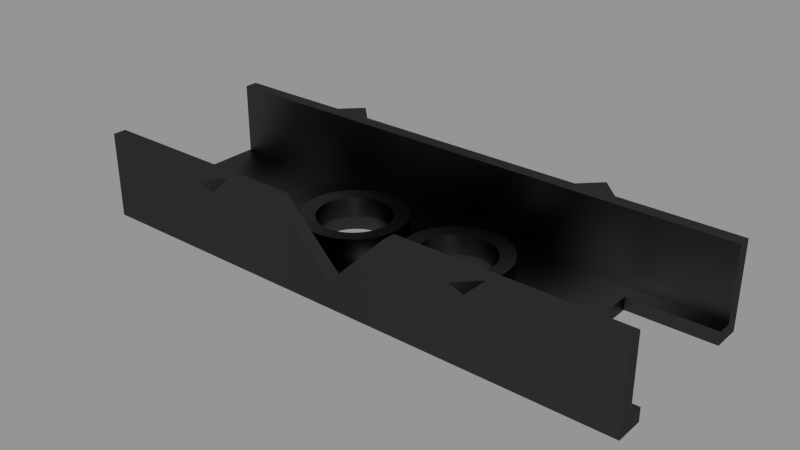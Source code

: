 # Source: sonar_rama.blend  (saved by Blender 2.63.19; exported with 4.5.12 LTS)
import bpy
from mathutils import Matrix  # noqa: F401  (used for matrix-valued properties, if any)

bpy.ops.wm.read_factory_settings(use_empty=True)
scene = bpy.context.scene
scene.name = 'Scene'

# ---- collections
col_collection_1 = bpy.data.collections.new('Collection 1'); scene.collection.children.link(col_collection_1)

# ---- materials (node trees are filled in below, after node groups)
mat_cyc_black_yz = bpy.data.materials.new('cyc_black_yz')
mat_cyc_black_yz.alpha_threshold = 0.0
mat_cyc_black_yz.roughness = 0.5
mat_cyc_black_yz.line_color = (0.0, 0.0, 0.0, 1.0)

# ---- material node trees
mat_cyc_black_yz.use_nodes = True; mat_cyc_black_yz.node_tree.nodes.clear()
_N = mat_cyc_black_yz.node_tree.nodes; _L = mat_cyc_black_yz.node_tree.links
n0 = _N.new('ShaderNodeTexCoord'); n0.name = 'Texture Coordinate'; n0.location = (-652, 324)
n0.width = 150
n1 = _N.new('ShaderNodeOutputMaterial'); n1.name = 'Material Output'; n1.location = (446, 322)
n1.width = 120
n2 = _N.new('ShaderNodeMapping'); n2.name = 'Mapping'; n2.location = (-463, 262)
n2.inputs[3].default_value = (1.0, 0.0, 0.0)
n3 = _N.new('ShaderNodeMixShader'); n3.name = 'Mix Shader'; n3.location = (243, 468)
n3.width = 150
n3.inputs[0].default_value = 0.1
n4 = _N.new('ShaderNodeBsdfAnisotropic'); n4.name = 'Glossy BSDF'; n4.location = (-28, 381)
n4.distribution = 'BECKMANN'
n4.inputs[1].default_value = 0.4472
n5 = _N.new('ShaderNodeTexWave'); n5.name = 'Wave Texture'; n5.location = (44, 242)
n5.bands_direction = 'DIAGONAL'
n5.rings_direction = 'SPHERICAL'
n5.inputs[1].default_value = 0.5
n5.inputs[3].default_value = 0.0
n5.inputs[6].default_value = 1.571
n6 = _N.new('ShaderNodeBsdfDiffuse'); n6.name = 'Diffuse BSDF'; n6.location = (-35, 486)
n6.inputs[0].default_value = (0.0, 0.0, 0.0, 1.0)
n7 = _N.new('ShaderNodeDisplacement'); n7.name = 'Displacement'; n7.location = (0, 0)
n7.inputs[1].default_value = 0.0
n7.inputs[2].default_value = 0.1
_L.new(n6.outputs[0], n3.inputs[1])
_L.new(n3.outputs[0], n1.inputs[0])
_L.new(n0.outputs[3], n2.inputs[0])
_L.new(n4.outputs[0], n3.inputs[2])
_L.new(n2.outputs[0], n5.inputs[0])
_L.new(n5.outputs[1], n7.inputs[0])
_L.new(n7.outputs[0], n1.inputs[2])
n1.is_active_output = True

# ---- meshes
me_sonar_rama = bpy.data.meshes.new('sonar_rama')
me_sonar_rama.from_pydata([(0.9333, 0.2889, -0.6222), (0.9333, 1.192e-07, -0.6222), (0.9333, 0.2889, -5.96e-08), (0.9333, 5.96e-08, -5.96e-08), (0.2, -2.384e-07, -0.2153), (0.1561, -2.384e-07, -0.2245), (0.1192, -2.384e-07, -0.2499), (0.09377, -2.384e-07, -0.2869), (0.08453, -2.384e-07, -0.3308), (0.09377, -2.384e-07, -0.3746), (0.1192, -2.384e-07, -0.4116), (0.1561, -2.384e-07, -0.437), (0.2, -2.384e-07, -0.4462), (0.2439, -2.384e-07, -0.437), (0.2808, -2.384e-07, -0.4116), (0.3062, -2.384e-07, -0.3746), (0.3155, -2.384e-07, -0.3308), (0.3062, -2.384e-07, -0.2869), (0.2808, -2.384e-07, -0.2499), (0.2439, -2.384e-07, -0.2245), (0.2, 0.04485, -0.2153), (0.1561, 0.04485, -0.2245), (0.1192, 0.04485, -0.2499), (0.09377, 0.04485, -0.2869), (0.08453, 0.04485, -0.3308), (0.09377, 0.04485, -0.3746), (0.1192, 0.04485, -0.4116), (0.1561, 0.04485, -0.437), (0.2, 0.04485, -0.4462), (0.2439, 0.04485, -0.437), (0.2808, 0.04485, -0.4116), (0.3062, 0.04485, -0.3746), (0.3155, 0.04485, -0.3308), (0.3062, 0.04485, -0.2869), (0.2808, 0.04485, -0.2499), (0.2439, 0.04485, -0.2245), (0.4667, -4.768e-07, -0.5752), (0.4422, 0.04444, -0.5308), (0.4667, -2.384e-07, -0.1085), (0.4422, 0.04444, -0.1085), (0.2, 0.04444, -0.153), (0.1325, 0.04444, -0.1672), (0.07557, 0.04444, -0.2063), (0.03646, 0.04444, -0.2632), (0.02224, 0.04444, -0.3308), (0.03646, 0.04444, -0.3983), (0.07557, 0.04444, -0.4552), (0.1325, 0.04444, -0.4943), (0.2, 0.04444, -0.5085), (0.2675, 0.04444, -0.4943), (0.3244, 0.04444, -0.4552), (0.3635, 0.04444, -0.3983), (0.3778, 0.04444, -0.3308), (0.3635, 0.04444, -0.2632), (0.3244, 0.04444, -0.2063), (0.2675, 0.04444, -0.1672), (0.2, 0.1078, -0.2048), (0.1521, 0.1078, -0.2149), (0.1118, 0.1078, -0.2426), (0.08411, 0.1078, -0.2829), (0.07403, 0.1078, -0.3308), (0.08411, 0.1078, -0.3786), (0.1118, 0.1078, -0.4189), (0.1521, 0.1078, -0.4467), (0.2, 0.1078, -0.4567), (0.2479, 0.1078, -0.4467), (0.2882, 0.1078, -0.4189), (0.3159, 0.1078, -0.3786), (0.326, 0.1078, -0.3308), (0.3159, 0.1078, -0.2829), (0.2882, 0.1078, -0.2426), (0.2479, 0.1078, -0.2149), (0.2, 0.1111, -0.153), (0.1325, 0.1111, -0.1672), (0.07557, 0.1111, -0.2063), (0.03646, 0.1111, -0.2632), (0.02224, 0.1111, -0.3308), (0.03646, 0.1111, -0.3983), (0.07557, 0.1111, -0.4552), (0.1325, 0.1111, -0.4943), (0.2, 0.1111, -0.5085), (0.2675, 0.1111, -0.4943), (0.3244, 0.1111, -0.4552), (0.3635, 0.1111, -0.3983), (0.3778, 0.1111, -0.3308), (0.3635, 0.1111, -0.2632), (0.3244, 0.1111, -0.2063), (0.2675, 0.1111, -0.1672), (0.4667, 0.2889, -0.6889), (0.5333, 0.2889, -0.6222), (0.4, 0.2889, -0.6222), (0.2, 0.2889, -0.04444), (0.4667, 0.2222, -0.6222), (0.5333, 0.2889, -5.96e-08), (0.4, 0.2889, -5.96e-08), (0.4667, 0.2889, 0.06667), (0.4667, 0.2222, -5.96e-08), (0.2, 0.2889, -5.96e-08), (0.9333, 0.2889, -0.04444), (0.9333, 0.2889, -0.5778), (0.9333, 0.04444, -0.04444), (0.9333, 0.04444, -0.5778), (0.9333, 1.192e-07, -0.528), (0.9333, 5.96e-08, -0.09418), (0.9333, 0.04444, -0.528), (0.9333, 0.04444, -0.09418), (0.6452, 1.192e-07, -0.528), (0.6452, 5.96e-08, -0.09418), (0.6452, 0.04444, -0.528), (0.6452, 0.04444, -0.09418), (-1.49e-08, 0.2889, -0.6222), (-0.9333, 0.2889, -0.6222), (-1.49e-08, 1.192e-07, -0.6222), (-0.9333, 1.192e-07, -0.6222), (-0.9333, 0.2889, -5.96e-08), (-0.9333, 5.96e-08, -5.96e-08), (0.0, 0.08889, -5.96e-08), (0.0, 5.96e-08, -5.96e-08), (0.0, 0.08889, -0.04444), (-8.687e-08, -2.384e-07, -0.5752), (-0.2, -2.384e-07, -0.2153), (-0.1561, -2.384e-07, -0.2245), (-0.1192, -2.384e-07, -0.2499), (-0.09377, -2.384e-07, -0.2869), (-0.08453, -2.384e-07, -0.3308), (-0.09377, -2.384e-07, -0.3746), (-0.1192, -2.384e-07, -0.4116), (-0.1561, -2.384e-07, -0.437), (-0.2, -2.384e-07, -0.4462), (-0.2439, -2.384e-07, -0.437), (-0.2808, -2.384e-07, -0.4116), (-0.3062, -2.384e-07, -0.3746), (-0.3155, -2.384e-07, -0.3308), (-0.3062, -2.384e-07, -0.2869), (-0.2808, -2.384e-07, -0.2499), (-0.2439, -2.384e-07, -0.2245), (-0.2, 0.04485, -0.2153), (-0.1561, 0.04485, -0.2245), (-0.1192, 0.04485, -0.2499), (-0.09377, 0.04485, -0.2869), (-0.08453, 0.04485, -0.3308), (-0.09377, 0.04485, -0.3746), (-0.1192, 0.04485, -0.4116), (-0.1561, 0.04485, -0.437), (-0.2, 0.04485, -0.4462), (-0.2439, 0.04485, -0.437), (-0.2808, 0.04485, -0.4116), (-0.3062, 0.04485, -0.3746), (-0.3155, 0.04485, -0.3308), (-0.3062, 0.04485, -0.2869), (-0.2808, 0.04485, -0.2499), (-0.2439, 0.04485, -0.2245), (9.486e-08, 0.0, -0.1085), (-0.4667, -4.768e-07, -0.5752), (-0.4422, 0.04444, -0.5308), (-7.91e-08, 0.04444, -0.5308), (8.532e-08, 0.04444, -0.1085), (-0.4667, -2.384e-07, -0.1085), (-0.4422, 0.04444, -0.1085), (-0.2, 0.04444, -0.153), (-0.1325, 0.04444, -0.1672), (-0.07557, 0.04444, -0.2063), (-0.03646, 0.04444, -0.2632), (-0.02224, 0.04444, -0.3308), (-0.03646, 0.04444, -0.3983), (-0.07557, 0.04444, -0.4552), (-0.1325, 0.04444, -0.4943), (-0.2, 0.04444, -0.5085), (-0.2675, 0.04444, -0.4943), (-0.3244, 0.04444, -0.4552), (-0.3635, 0.04444, -0.3983), (-0.3778, 0.04444, -0.3308), (-0.3635, 0.04444, -0.2632), (-0.3244, 0.04444, -0.2063), (-0.2675, 0.04444, -0.1672), (-0.2, 0.1078, -0.2048), (-0.1521, 0.1078, -0.2149), (-0.1118, 0.1078, -0.2426), (-0.08411, 0.1078, -0.2829), (-0.07403, 0.1078, -0.3308), (-0.08411, 0.1078, -0.3786), (-0.1118, 0.1078, -0.4189), (-0.1521, 0.1078, -0.4467), (-0.2, 0.1078, -0.4567), (-0.2479, 0.1078, -0.4467), (-0.2882, 0.1078, -0.4189), (-0.3159, 0.1078, -0.3786), (-0.326, 0.1078, -0.3308), (-0.3159, 0.1078, -0.2829), (-0.2882, 0.1078, -0.2426), (-0.2479, 0.1078, -0.2149), (-0.2, 0.1111, -0.153), (-0.1325, 0.1111, -0.1672), (-0.07557, 0.1111, -0.2063), (-0.03646, 0.1111, -0.2632), (-0.02224, 0.1111, -0.3308), (-0.03646, 0.1111, -0.3983), (-0.07557, 0.1111, -0.4552), (-0.1325, 0.1111, -0.4943), (-0.2, 0.1111, -0.5085), (-0.2675, 0.1111, -0.4943), (-0.3244, 0.1111, -0.4552), (-0.3635, 0.1111, -0.3983), (-0.3778, 0.1111, -0.3308), (-0.3635, 0.1111, -0.2632), (-0.3244, 0.1111, -0.2063), (-0.2675, 0.1111, -0.1672), (-0.4667, 0.2889, -0.6889), (-0.5333, 0.2889, -0.6222), (-0.4, 0.2889, -0.6222), (-0.2, 0.2889, -0.04444), (-0.4667, 0.2222, -0.6222), (-0.5333, 0.2889, -5.96e-08), (-0.4, 0.2889, -5.96e-08), (-0.4667, 0.2889, 0.06667), (-0.4667, 0.2222, -5.96e-08), (-0.2, 0.2889, -5.96e-08), (-0.9333, 0.2889, -0.04444), (-1.49e-08, 0.2889, -0.5778), (-0.9333, 0.2889, -0.5778), (-1.49e-08, 0.04444, -0.04444), (-0.9333, 0.04444, -0.04444), (-4.47e-08, 0.04444, -0.5778), (-0.9333, 0.04444, -0.5778), (-0.9333, 1.192e-07, -0.528), (-0.9333, 5.96e-08, -0.09418), (-0.9333, 0.04444, -0.528), (-0.9333, 0.04444, -0.09418), (-0.934, 1.192e-07, -0.528), (-0.934, 5.96e-08, -0.09418), (-0.934, 0.04444, -0.528), (-0.934, 0.04444, -0.09418)], [], [(0, 89, 92, 90, 110, 112, 1), (89, 90, 88), (116, 117, 3, 2, 93, 96, 94, 97), (62, 61, 25, 26), (18, 34, 33, 17), (12, 28, 27, 11), (6, 22, 21, 5), (19, 35, 34, 18), (13, 29, 28, 12), (7, 23, 22, 6), (19, 4, 20, 35), (14, 30, 29, 13), (8, 24, 23, 7), (15, 31, 30, 14), (9, 25, 24, 8), (16, 32, 31, 15), (10, 26, 25, 9), (17, 33, 32, 16), (11, 27, 26, 10), (5, 21, 20, 4), (8, 7, 6, 152, 119, 10, 9), (152, 6, 5, 4, 19, 18, 38), (16, 15, 14, 36, 38, 18, 17), (67, 66, 30, 31), (12, 11, 10, 119, 36, 14, 13), (35, 20, 56, 71), (49, 48, 80, 81), (54, 53, 85, 86), (61, 60, 24, 25), (66, 65, 29, 30), (71, 70, 34, 35), (48, 47, 79, 80), (53, 52, 84, 85), (41, 40, 72, 73), (60, 59, 23, 24), (65, 64, 28, 29), (70, 69, 33, 34), (47, 46, 78, 79), (52, 51, 83, 84), (44, 45, 46, 155, 156, 42, 43), (39, 54, 55, 40, 41, 42, 156), (37, 50, 51, 52, 53, 54, 39), (155, 46, 47, 48, 49, 50, 37), (83, 82, 66, 67), (76, 75, 59, 60), (82, 81, 65, 66), (71, 56, 72, 87), (77, 76, 60, 61), (84, 83, 67, 68), (78, 77, 61, 62), (85, 84, 68, 69), (79, 78, 62, 63), (73, 72, 56, 57), (86, 85, 69, 70), (80, 79, 63, 64), (74, 73, 57, 58), (87, 86, 70, 71), (81, 80, 64, 65), (75, 74, 58, 59), (44, 43, 75, 76), (57, 56, 20, 21), (55, 54, 86, 87), (43, 42, 74, 75), (50, 49, 81, 82), (45, 44, 76, 77), (68, 67, 31, 32), (63, 62, 26, 27), (58, 57, 21, 22), (87, 72, 40, 55), (42, 41, 73, 74), (51, 50, 82, 83), (46, 45, 77, 78), (69, 68, 32, 33), (64, 63, 27, 28), (59, 58, 22, 23), (96, 94, 95), (93, 96, 95), (95, 94, 93), (90, 92, 88), (92, 89, 88), (100, 39, 156, 220), (98, 91, 118, 220, 100), (99, 101, 222, 218), (102, 1, 101, 104), (117, 152, 38, 3), (102, 104, 108, 106), (1, 36, 119, 112), (222, 155, 37, 101), (107, 109, 105, 103), (90, 89, 0, 99, 218, 110), (91, 97, 116, 118), (94, 97, 91, 98, 2, 93), (99, 0, 1, 101), (2, 98, 100, 3), (3, 103, 105, 100), (107, 106, 108, 109), (1, 102, 36), (106, 36, 102), (36, 106, 107, 38), (107, 3, 38), (107, 103, 3), (108, 37, 39, 109), (37, 108, 101), (108, 104, 101), (109, 39, 100), (105, 109, 100), (111, 113, 112, 110, 209, 211, 208), (208, 207, 209), (116, 216, 213, 215, 212, 114, 115, 117), (181, 142, 141, 180), (134, 133, 149, 150), (128, 127, 143, 144), (122, 121, 137, 138), (135, 134, 150, 151), (129, 128, 144, 145), (123, 122, 138, 139), (135, 151, 136, 120), (130, 129, 145, 146), (124, 123, 139, 140), (131, 130, 146, 147), (125, 124, 140, 141), (132, 131, 147, 148), (126, 125, 141, 142), (133, 132, 148, 149), (127, 126, 142, 143), (121, 120, 136, 137), (124, 125, 126, 119, 152, 122, 123), (152, 157, 134, 135, 120, 121, 122), (132, 133, 134, 157, 153, 130, 131), (186, 147, 146, 185), (128, 129, 130, 153, 119, 126, 127), (151, 190, 175, 136), (168, 200, 199, 167), (173, 205, 204, 172), (180, 141, 140, 179), (185, 146, 145, 184), (190, 151, 150, 189), (167, 199, 198, 166), (172, 204, 203, 171), (160, 192, 191, 159), (179, 140, 139, 178), (184, 145, 144, 183), (189, 150, 149, 188), (166, 198, 197, 165), (171, 203, 202, 170), (163, 162, 161, 156, 155, 165, 164), (158, 156, 161, 160, 159, 174, 173), (154, 158, 173, 172, 171, 170, 169), (155, 154, 169, 168, 167, 166, 165), (202, 186, 185, 201), (195, 179, 178, 194), (201, 185, 184, 200), (190, 206, 191, 175), (196, 180, 179, 195), (203, 187, 186, 202), (197, 181, 180, 196), (204, 188, 187, 203), (198, 182, 181, 197), (192, 176, 175, 191), (205, 189, 188, 204), (199, 183, 182, 198), (193, 177, 176, 192), (206, 190, 189, 205), (200, 184, 183, 199), (194, 178, 177, 193), (163, 195, 194, 162), (176, 137, 136, 175), (174, 206, 205, 173), (162, 194, 193, 161), (169, 201, 200, 168), (164, 196, 195, 163), (187, 148, 147, 186), (182, 143, 142, 181), (177, 138, 137, 176), (206, 174, 159, 191), (161, 193, 192, 160), (170, 202, 201, 169), (165, 197, 196, 164), (188, 149, 148, 187), (183, 144, 143, 182), (178, 139, 138, 177), (215, 214, 213), (212, 214, 215), (214, 212, 213), (209, 207, 211), (211, 207, 208), (221, 220, 156, 158), (217, 221, 220, 118, 210), (219, 218, 222, 223), (224, 226, 223, 113), (117, 115, 157, 152), (224, 228, 230, 226), (113, 112, 119, 153), (222, 223, 154, 155), (229, 225, 227, 231), (209, 110, 218, 219, 111, 208), (210, 118, 116, 216), (213, 212, 114, 217, 210, 216), (219, 223, 113, 111), (114, 115, 221, 217), (115, 221, 227, 225), (229, 231, 230, 228), (113, 153, 224), (228, 224, 153), (153, 157, 229, 228), (229, 157, 115), (229, 115, 225), (230, 231, 158, 154), (154, 223, 230), (230, 223, 226), (231, 221, 158), (227, 221, 231)])
_k = {(90, 110): 1.0, (1, 112): 1.0, (0, 1): 1.0, (110, 112): 1.0, (2, 3): 1.0, (116, 117): 1.0, (3, 117): 1.0, (97, 116): 1.0, (91, 118): 1.0, (93, 94): 1.0, (37, 39): 1.0, (38, 152): 1.0, (4, 5): 1.0, (5, 6): 1.0, (6, 7): 1.0, (7, 8): 1.0, (8, 9): 1.0, (9, 10): 1.0, (10, 11): 1.0, (11, 12): 1.0, (12, 13): 1.0, (13, 14): 1.0, (14, 15): 1.0, (15, 16): 1.0, (16, 17): 1.0, (17, 18): 1.0, (18, 19): 1.0, (4, 19): 1.0, (20, 21): 1.0, (21, 22): 1.0, (22, 23): 1.0, (23, 24): 1.0, (24, 25): 1.0, (25, 26): 1.0, (26, 27): 1.0, (27, 28): 1.0, (28, 29): 1.0, (29, 30): 1.0, (30, 31): 1.0, (31, 32): 1.0, (32, 33): 1.0, (33, 34): 1.0, (34, 35): 1.0, (20, 35): 1.0, (36, 38): 1.0, (37, 155): 1.0, (43, 44): 1.0, (119, 152): 1.0, (39, 156): 1.0, (36, 119): 1.0, (42, 43): 1.0, (41, 42): 1.0, (40, 41): 1.0, (155, 156): 1.0, (44, 45): 1.0, (45, 46): 1.0, (46, 47): 1.0, (47, 48): 1.0, (48, 49): 1.0, (49, 50): 1.0, (50, 51): 1.0, (51, 52): 1.0, (52, 53): 1.0, (53, 54): 1.0, (54, 55): 1.0, (40, 55): 1.0, (56, 57): 1.0, (57, 58): 1.0, (58, 59): 1.0, (59, 60): 1.0, (60, 61): 1.0, (61, 62): 1.0, (62, 63): 1.0, (63, 64): 1.0, (64, 65): 1.0, (65, 66): 1.0, (66, 67): 1.0, (67, 68): 1.0, (68, 69): 1.0, (69, 70): 1.0, (70, 71): 1.0, (56, 71): 1.0, (75, 76): 1.0, (74, 75): 1.0, (73, 74): 1.0, (72, 73): 1.0, (76, 77): 1.0, (77, 78): 1.0, (78, 79): 1.0, (79, 80): 1.0, (80, 81): 1.0, (81, 82): 1.0, (82, 83): 1.0, (83, 84): 1.0, (84, 85): 1.0, (85, 86): 1.0, (86, 87): 1.0, (72, 87): 1.0, (0, 89): 1.0, (89, 92): 1.0, (88, 90): 1.0, (90, 92): 1.0, (94, 95): 1.0, (2, 93): 1.0, (93, 96): 1.0, (93, 95): 1.0, (94, 96): 1.0, (95, 96): 1.0, (94, 97): 1.0, (88, 89): 1.0, (89, 90): 1.0, (88, 92): 1.0, (116, 118): 1.0, (2, 98): 1.0, (110, 218): 1.0, (0, 99): 1.0, (156, 220): 1.0, (100, 220): 1.0, (91, 98): 1.0, (101, 222): 1.0, (99, 218): 1.0, (99, 101): 1.0, (98, 100): 1.0, (218, 222): 1.0, (118, 220): 1.0, (117, 152): 1.0, (3, 38): 1.0, (1, 36): 1.0, (112, 119): 1.0, (155, 222): 1.0, (37, 101): 1.0, (39, 100): 1.0, (91, 97): 1.0, (1, 101): 1.0, (3, 103): 1.0, (100, 105): 1.0, (3, 100): 1.0, (1, 102): 1.0, (107, 109): 1.0, (101, 104): 1.0, (106, 108): 1.0, (103, 105): 1.0, (102, 104): 1.0, (104, 108): 1.0, (102, 106): 1.0, (105, 109): 1.0, (103, 107): 1.0, (106, 107): 1.0, (108, 109): 1.0, (36, 102): 1.0, (36, 106): 1.0, (38, 107): 1.0, (3, 107): 1.0, (37, 108): 1.0, (39, 109): 1.0, (101, 108): 1.0, (100, 109): 1.0, (110, 209): 1.0, (112, 113): 1.0, (111, 113): 1.0, (114, 115): 1.0, (115, 117): 1.0, (116, 216): 1.0, (118, 210): 1.0, (212, 213): 1.0, (154, 158): 1.0, (152, 157): 1.0, (120, 121): 1.0, (121, 122): 1.0, (122, 123): 1.0, (123, 124): 1.0, (124, 125): 1.0, (125, 126): 1.0, (126, 127): 1.0, (127, 128): 1.0, (128, 129): 1.0, (129, 130): 1.0, (130, 131): 1.0, (131, 132): 1.0, (132, 133): 1.0, (133, 134): 1.0, (134, 135): 1.0, (120, 135): 1.0, (136, 137): 1.0, (137, 138): 1.0, (138, 139): 1.0, (139, 140): 1.0, (140, 141): 1.0, (141, 142): 1.0, (142, 143): 1.0, (143, 144): 1.0, (144, 145): 1.0, (145, 146): 1.0, (146, 147): 1.0, (147, 148): 1.0, (148, 149): 1.0, (149, 150): 1.0, (150, 151): 1.0, (136, 151): 1.0, (153, 157): 1.0, (154, 155): 1.0, (162, 163): 1.0, (156, 158): 1.0, (119, 153): 1.0, (161, 162): 1.0, (160, 161): 1.0, (159, 160): 1.0, (163, 164): 1.0, (164, 165): 1.0, (165, 166): 1.0, (166, 167): 1.0, (167, 168): 1.0, (168, 169): 1.0, (169, 170): 1.0, (170, 171): 1.0, (171, 172): 1.0, (172, 173): 1.0, (173, 174): 1.0, (159, 174): 1.0, (175, 176): 1.0, (176, 177): 1.0, (177, 178): 1.0, (178, 179): 1.0, (179, 180): 1.0, (180, 181): 1.0, (181, 182): 1.0, (182, 183): 1.0, (183, 184): 1.0, (184, 185): 1.0, (185, 186): 1.0, (186, 187): 1.0, (187, 188): 1.0, (188, 189): 1.0, (189, 190): 1.0, (175, 190): 1.0, (194, 195): 1.0, (193, 194): 1.0, (192, 193): 1.0, (191, 192): 1.0, (195, 196): 1.0, (196, 197): 1.0, (197, 198): 1.0, (198, 199): 1.0, (199, 200): 1.0, (200, 201): 1.0, (201, 202): 1.0, (202, 203): 1.0, (203, 204): 1.0, (204, 205): 1.0, (205, 206): 1.0, (191, 206): 1.0, (111, 208): 1.0, (208, 211): 1.0, (207, 209): 1.0, (209, 211): 1.0, (213, 214): 1.0, (114, 212): 1.0, (212, 215): 1.0, (212, 214): 1.0, (213, 215): 1.0, (214, 215): 1.0, (213, 216): 1.0, (207, 208): 1.0, (208, 209): 1.0, (207, 211): 1.0, (114, 217): 1.0, (111, 219): 1.0, (220, 221): 1.0, (210, 217): 1.0, (222, 223): 1.0, (218, 219): 1.0, (219, 223): 1.0, (217, 221): 1.0, (115, 157): 1.0, (113, 153): 1.0, (154, 223): 1.0, (158, 221): 1.0, (210, 216): 1.0, (113, 223): 1.0, (115, 225): 1.0, (221, 227): 1.0, (115, 221): 1.0, (113, 224): 1.0, (229, 231): 1.0, (223, 226): 1.0, (228, 230): 1.0, (225, 227): 1.0, (224, 226): 1.0, (226, 230): 1.0, (224, 228): 1.0, (227, 231): 1.0, (225, 229): 1.0, (228, 229): 1.0, (230, 231): 1.0, (153, 224): 1.0, (153, 228): 1.0, (157, 229): 1.0, (115, 229): 1.0, (154, 230): 1.0, (158, 231): 1.0, (223, 230): 1.0, (221, 231): 1.0}
me_sonar_rama.attributes.new('crease_edge', 'FLOAT', 'EDGE').data.foreach_set('value', [_k.get((min(e.vertices), max(e.vertices)), 0.0) for e in me_sonar_rama.edges])
me_sonar_rama.materials.append(mat_cyc_black_yz)
me_sonar_rama.use_remesh_preserve_volume = False
me_sonar_rama.use_remesh_preserve_attributes = False
me_sonar_rama.use_mirror_vertex_groups = False
me_sonar_rama.update()

# ---- objects
ob_sonar_rama = bpy.data.objects.new('sonar_rama', me_sonar_rama)

# ---- transforms, parenting, visibility, modifiers, constraints
ob_sonar_rama.location = (0.0, 0.0, 0.0)
ob_sonar_rama.rotation_euler = (1.571, -0.0, 0.0)
ob_sonar_rama.scale = (45.0, 45.0, 45.0)
ob_sonar_rama.lineart.crease_threshold = 0.0
_m = ob_sonar_rama.modifiers.new('Subsurf', 'SUBSURF')
_m.uv_smooth = 'PRESERVE_CORNERS'
_m.levels = 3
_m.render_levels = 3
_m.show_only_control_edges = False

# ---- collection membership
col_collection_1.objects.link(ob_sonar_rama)

# ---- scene / render settings (as saved in the file)
scene.frame_start = 1; scene.frame_end = 250; scene.frame_set(2)
scene.render.engine = 'CYCLES'
scene.render.image_settings.color_mode = 'RGB'
scene.render.image_settings.compression = 90
scene.render.dither_intensity = 0.0
scene.render.use_border = True
scene.render.bake_margin = 2
scene.render.bake_bias = 0.0
scene.render.use_stamp_time = False
scene.render.use_stamp_date = False
scene.render.use_stamp_frame = False
scene.render.use_stamp_camera = False
scene.render.use_stamp_scene = False
scene.render.use_stamp_filename = False
scene.render.use_stamp_render_time = False
scene.render.use_stamp = True
scene.cycles.feature_set = 'EXPERIMENTAL'
scene.cycles.use_denoising = False
scene.cycles.samples = 250
scene.cycles.sampling_pattern = 'TABULATED_SOBOL'
scene.cycles.light_sampling_threshold = 0.0
scene.cycles.use_adaptive_sampling = False
scene.cycles.use_light_tree = False
scene.cycles.blur_glossy = 0.0
scene.cycles.max_bounces = 128
scene.cycles.diffuse_bounces = 128
scene.cycles.glossy_bounces = 128
scene.cycles.transmission_bounces = 128
scene.cycles.volume_bounces = 1
scene.cycles.transparent_max_bounces = 128
scene.cycles.pixel_filter_type = 'GAUSSIAN'
scene.cycles.sample_clamp_indirect = 0.0
scene.view_settings.view_transform = 'Standard'
bpy.context.view_layer.update()

# ---- added for rendering (the .blend has no active camera and no usable light): camera, sun + grey world if the file has none
cam_auto = bpy.data.cameras.new('AutoCamera')
cam_auto.lens = 50.0
cam_auto.sensor_width = 36.0
cam_auto.clip_end = 1486.99
ob_auto_camera = bpy.data.objects.new('AutoCamera', cam_auto)
scene.collection.objects.link(ob_auto_camera)
ob_auto_camera.location = (84.7134, -87.6751, 74.2834)
ob_auto_camera.rotation_euler = (1.09748, -7.21219e-08, 0.694738)
scene.camera = ob_auto_camera
light_auto_sun = bpy.data.lights.new('AutoSun', 'SUN')
light_auto_sun.energy = 3.0
light_auto_sun.angle = 0.0523599
ob_auto_sun = bpy.data.objects.new('AutoSun', light_auto_sun)
scene.collection.objects.link(ob_auto_sun)
ob_auto_sun.rotation_euler = (0.872665, 0.174533, 0.523599)
if scene.world is None:
    world_auto = bpy.data.worlds.new('AutoWorld')
    world_auto.color = (0.3, 0.3, 0.3)
    scene.world = world_auto
bpy.context.view_layer.update()
